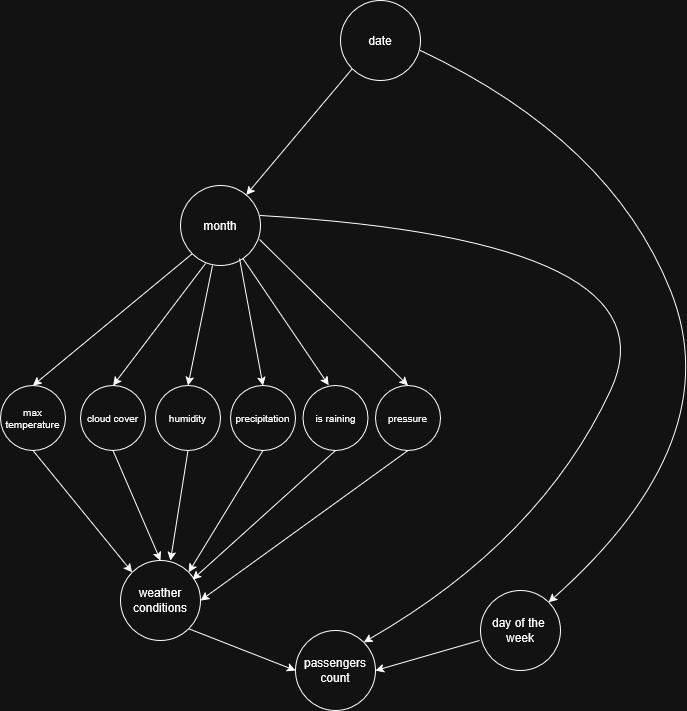

The diagram above was exported from draw.io. Its source (the exported page's mxGraphModel, read from the mxfile embedded in the PNG):
<mxGraphModel dx="1245" dy="425" grid="1" gridSize="10" guides="1" tooltips="1" connect="1" arrows="1" fold="1" page="1" pageScale="1" pageWidth="850" pageHeight="1400" math="0" shadow="0">
  <root>
    <mxCell id="0" />
    <mxCell id="1" parent="0" />
    <mxCell id="lqlZ9tG0R9sunsq69PTX-1" value="&lt;div&gt;passengers&lt;/div&gt;&lt;div&gt;count&lt;/div&gt;" style="ellipse;whiteSpace=wrap;html=1;aspect=fixed;" parent="1" vertex="1">
      <mxGeometry x="435" y="680" width="80" height="80" as="geometry" />
    </mxCell>
    <mxCell id="eg5s0sgMvOpd1AkIN_87-1" value="&lt;div&gt;weather&lt;/div&gt;&lt;div&gt;conditions&lt;/div&gt;" style="ellipse;whiteSpace=wrap;html=1;aspect=fixed;" parent="1" vertex="1">
      <mxGeometry x="260" y="610" width="80" height="80" as="geometry" />
    </mxCell>
    <mxCell id="eg5s0sgMvOpd1AkIN_87-2" value="&lt;div&gt;day of the&amp;nbsp;&lt;/div&gt;&lt;div&gt;week&lt;/div&gt;" style="ellipse;whiteSpace=wrap;html=1;aspect=fixed;" parent="1" vertex="1">
      <mxGeometry x="620" y="640" width="80" height="80" as="geometry" />
    </mxCell>
    <mxCell id="eg5s0sgMvOpd1AkIN_87-3" value="month" style="ellipse;whiteSpace=wrap;html=1;aspect=fixed;" parent="1" vertex="1">
      <mxGeometry x="320" y="235" width="80" height="80" as="geometry" />
    </mxCell>
    <mxCell id="eg5s0sgMvOpd1AkIN_87-7" value="" style="endArrow=classic;html=1;rounded=0;entryX=0;entryY=0.5;entryDx=0;entryDy=0;exitX=1;exitY=1;exitDx=0;exitDy=0;" parent="1" source="eg5s0sgMvOpd1AkIN_87-1" target="lqlZ9tG0R9sunsq69PTX-1" edge="1">
      <mxGeometry width="50" height="50" relative="1" as="geometry">
        <mxPoint x="210" y="370" as="sourcePoint" />
        <mxPoint x="260" y="320" as="targetPoint" />
      </mxGeometry>
    </mxCell>
    <mxCell id="eg5s0sgMvOpd1AkIN_87-18" value="max temperature" style="ellipse;whiteSpace=wrap;html=1;aspect=fixed;fontSize=10;" parent="1" vertex="1">
      <mxGeometry x="140" y="435" width="65" height="65" as="geometry" />
    </mxCell>
    <mxCell id="eg5s0sgMvOpd1AkIN_87-34" value="&lt;div&gt;precipitation&lt;/div&gt;" style="ellipse;whiteSpace=wrap;html=1;aspect=fixed;fontSize=10;" parent="1" vertex="1">
      <mxGeometry x="370" y="435" width="65" height="65" as="geometry" />
    </mxCell>
    <mxCell id="eg5s0sgMvOpd1AkIN_87-36" value="date" style="ellipse;whiteSpace=wrap;html=1;aspect=fixed;" parent="1" vertex="1">
      <mxGeometry x="480" y="50" width="80" height="80" as="geometry" />
    </mxCell>
    <mxCell id="eg5s0sgMvOpd1AkIN_87-37" value="pressure" style="ellipse;whiteSpace=wrap;html=1;aspect=fixed;fontSize=10;" parent="1" vertex="1">
      <mxGeometry x="515" y="435" width="65" height="65" as="geometry" />
    </mxCell>
    <mxCell id="eg5s0sgMvOpd1AkIN_87-38" value="humidity" style="ellipse;whiteSpace=wrap;html=1;aspect=fixed;fontSize=10;" parent="1" vertex="1">
      <mxGeometry x="295" y="435" width="65" height="65" as="geometry" />
    </mxCell>
    <mxCell id="eg5s0sgMvOpd1AkIN_87-39" value="cloud cover" style="ellipse;whiteSpace=wrap;html=1;aspect=fixed;fontSize=10;" parent="1" vertex="1">
      <mxGeometry x="220" y="435" width="65" height="65" as="geometry" />
    </mxCell>
    <mxCell id="eg5s0sgMvOpd1AkIN_87-40" value="" style="endArrow=classic;html=1;rounded=0;exitX=0;exitY=1;exitDx=0;exitDy=0;" parent="1" source="eg5s0sgMvOpd1AkIN_87-36" target="eg5s0sgMvOpd1AkIN_87-3" edge="1">
      <mxGeometry width="50" height="50" relative="1" as="geometry">
        <mxPoint x="510" y="210" as="sourcePoint" />
        <mxPoint x="450" y="390" as="targetPoint" />
      </mxGeometry>
    </mxCell>
    <mxCell id="eg5s0sgMvOpd1AkIN_87-43" value="" style="endArrow=classic;html=1;rounded=0;exitX=0.5;exitY=1;exitDx=0;exitDy=0;entryX=0;entryY=0;entryDx=0;entryDy=0;" parent="1" source="eg5s0sgMvOpd1AkIN_87-18" target="eg5s0sgMvOpd1AkIN_87-1" edge="1">
      <mxGeometry width="50" height="50" relative="1" as="geometry">
        <mxPoint x="400" y="440" as="sourcePoint" />
        <mxPoint x="450" y="390" as="targetPoint" />
      </mxGeometry>
    </mxCell>
    <mxCell id="eg5s0sgMvOpd1AkIN_87-45" value="" style="endArrow=classic;html=1;rounded=0;exitX=0.5;exitY=1;exitDx=0;exitDy=0;entryX=0.5;entryY=0;entryDx=0;entryDy=0;" parent="1" source="eg5s0sgMvOpd1AkIN_87-39" target="eg5s0sgMvOpd1AkIN_87-1" edge="1">
      <mxGeometry width="50" height="50" relative="1" as="geometry">
        <mxPoint x="400" y="440" as="sourcePoint" />
        <mxPoint x="450" y="390" as="targetPoint" />
      </mxGeometry>
    </mxCell>
    <mxCell id="eg5s0sgMvOpd1AkIN_87-46" value="" style="endArrow=classic;html=1;rounded=0;exitX=0.5;exitY=1;exitDx=0;exitDy=0;entryX=0.625;entryY=0;entryDx=0;entryDy=0;entryPerimeter=0;" parent="1" source="eg5s0sgMvOpd1AkIN_87-38" target="eg5s0sgMvOpd1AkIN_87-1" edge="1">
      <mxGeometry width="50" height="50" relative="1" as="geometry">
        <mxPoint x="400" y="440" as="sourcePoint" />
        <mxPoint x="300" y="610" as="targetPoint" />
      </mxGeometry>
    </mxCell>
    <mxCell id="eg5s0sgMvOpd1AkIN_87-48" value="" style="endArrow=classic;html=1;rounded=0;exitX=0.5;exitY=1;exitDx=0;exitDy=0;entryX=1;entryY=0;entryDx=0;entryDy=0;" parent="1" source="eg5s0sgMvOpd1AkIN_87-34" target="eg5s0sgMvOpd1AkIN_87-1" edge="1">
      <mxGeometry width="50" height="50" relative="1" as="geometry">
        <mxPoint x="400" y="440" as="sourcePoint" />
        <mxPoint x="450" y="390" as="targetPoint" />
      </mxGeometry>
    </mxCell>
    <mxCell id="eg5s0sgMvOpd1AkIN_87-49" value="" style="endArrow=classic;html=1;rounded=0;exitX=0.5;exitY=1;exitDx=0;exitDy=0;entryX=0.9;entryY=0.238;entryDx=0;entryDy=0;entryPerimeter=0;" parent="1" source="t25tCXcU_c7-zpIA8rU9-1" target="eg5s0sgMvOpd1AkIN_87-1" edge="1">
      <mxGeometry width="50" height="50" relative="1" as="geometry">
        <mxPoint x="542.5" y="500" as="sourcePoint" />
        <mxPoint x="450" y="390" as="targetPoint" />
      </mxGeometry>
    </mxCell>
    <mxCell id="eg5s0sgMvOpd1AkIN_87-51" value="" style="endArrow=classic;html=1;rounded=0;exitX=0.5;exitY=1;exitDx=0;exitDy=0;entryX=1;entryY=0.5;entryDx=0;entryDy=0;" parent="1" source="eg5s0sgMvOpd1AkIN_87-37" target="eg5s0sgMvOpd1AkIN_87-1" edge="1">
      <mxGeometry width="50" height="50" relative="1" as="geometry">
        <mxPoint x="400" y="440" as="sourcePoint" />
        <mxPoint x="450" y="390" as="targetPoint" />
      </mxGeometry>
    </mxCell>
    <mxCell id="eg5s0sgMvOpd1AkIN_87-53" value="" style="endArrow=classic;html=1;rounded=0;entryX=0.5;entryY=0;entryDx=0;entryDy=0;exitX=0;exitY=1;exitDx=0;exitDy=0;" parent="1" source="eg5s0sgMvOpd1AkIN_87-3" target="eg5s0sgMvOpd1AkIN_87-18" edge="1">
      <mxGeometry width="50" height="50" relative="1" as="geometry">
        <mxPoint x="400" y="440" as="sourcePoint" />
        <mxPoint x="450" y="390" as="targetPoint" />
      </mxGeometry>
    </mxCell>
    <mxCell id="eg5s0sgMvOpd1AkIN_87-55" value="" style="endArrow=classic;html=1;rounded=0;entryX=0.5;entryY=0;entryDx=0;entryDy=0;exitX=0.313;exitY=0.975;exitDx=0;exitDy=0;exitPerimeter=0;" parent="1" source="eg5s0sgMvOpd1AkIN_87-3" target="eg5s0sgMvOpd1AkIN_87-39" edge="1">
      <mxGeometry width="50" height="50" relative="1" as="geometry">
        <mxPoint x="380" y="360" as="sourcePoint" />
        <mxPoint x="450" y="390" as="targetPoint" />
      </mxGeometry>
    </mxCell>
    <mxCell id="eg5s0sgMvOpd1AkIN_87-56" value="" style="endArrow=classic;html=1;rounded=0;entryX=0.5;entryY=0;entryDx=0;entryDy=0;exitX=0.4;exitY=1;exitDx=0;exitDy=0;exitPerimeter=0;" parent="1" source="eg5s0sgMvOpd1AkIN_87-3" target="eg5s0sgMvOpd1AkIN_87-38" edge="1">
      <mxGeometry width="50" height="50" relative="1" as="geometry">
        <mxPoint x="400" y="440" as="sourcePoint" />
        <mxPoint x="450" y="390" as="targetPoint" />
      </mxGeometry>
    </mxCell>
    <mxCell id="eg5s0sgMvOpd1AkIN_87-58" value="" style="endArrow=classic;html=1;rounded=0;entryX=0.5;entryY=0;entryDx=0;entryDy=0;exitX=0.738;exitY=0.913;exitDx=0;exitDy=0;exitPerimeter=0;" parent="1" source="eg5s0sgMvOpd1AkIN_87-3" target="eg5s0sgMvOpd1AkIN_87-34" edge="1">
      <mxGeometry width="50" height="50" relative="1" as="geometry">
        <mxPoint x="435" y="410" as="sourcePoint" />
        <mxPoint x="485" y="360" as="targetPoint" />
      </mxGeometry>
    </mxCell>
    <mxCell id="eg5s0sgMvOpd1AkIN_87-59" value="" style="endArrow=classic;html=1;rounded=0;entryX=0.395;entryY=-0.005;entryDx=0;entryDy=0;entryPerimeter=0;" parent="1" source="eg5s0sgMvOpd1AkIN_87-3" target="t25tCXcU_c7-zpIA8rU9-1" edge="1">
      <mxGeometry width="50" height="50" relative="1" as="geometry">
        <mxPoint x="530" y="350" as="sourcePoint" />
        <mxPoint x="542.5" y="435" as="targetPoint" />
      </mxGeometry>
    </mxCell>
    <mxCell id="eg5s0sgMvOpd1AkIN_87-61" value="" style="endArrow=classic;html=1;rounded=0;entryX=0.5;entryY=0;entryDx=0;entryDy=0;exitX=0.988;exitY=0.675;exitDx=0;exitDy=0;exitPerimeter=0;" parent="1" source="eg5s0sgMvOpd1AkIN_87-3" target="eg5s0sgMvOpd1AkIN_87-37" edge="1">
      <mxGeometry width="50" height="50" relative="1" as="geometry">
        <mxPoint x="610" y="340" as="sourcePoint" />
        <mxPoint x="660" y="290" as="targetPoint" />
      </mxGeometry>
    </mxCell>
    <mxCell id="eg5s0sgMvOpd1AkIN_87-63" value="" style="curved=1;endArrow=classic;html=1;rounded=0;exitX=1;exitY=0.5;exitDx=0;exitDy=0;entryX=1;entryY=0;entryDx=0;entryDy=0;" parent="1" target="lqlZ9tG0R9sunsq69PTX-1" edge="1">
      <mxGeometry width="50" height="50" relative="1" as="geometry">
        <mxPoint x="400" y="265" as="sourcePoint" />
        <mxPoint x="515" y="710" as="targetPoint" />
        <Array as="points">
          <mxPoint x="820" y="290" />
          <mxPoint x="680" y="590" />
        </Array>
      </mxGeometry>
    </mxCell>
    <mxCell id="eg5s0sgMvOpd1AkIN_87-64" value="" style="curved=1;endArrow=classic;html=1;rounded=0;entryX=1;entryY=0;entryDx=0;entryDy=0;" parent="1" target="eg5s0sgMvOpd1AkIN_87-2" edge="1">
      <mxGeometry width="50" height="50" relative="1" as="geometry">
        <mxPoint x="560" y="100" as="sourcePoint" />
        <mxPoint x="610" y="50" as="targetPoint" />
        <Array as="points">
          <mxPoint x="750" y="190" />
          <mxPoint x="870" y="490" />
        </Array>
      </mxGeometry>
    </mxCell>
    <mxCell id="eg5s0sgMvOpd1AkIN_87-65" value="" style="endArrow=classic;html=1;rounded=0;entryX=1;entryY=0.5;entryDx=0;entryDy=0;exitX=-0.012;exitY=0.625;exitDx=0;exitDy=0;exitPerimeter=0;" parent="1" source="eg5s0sgMvOpd1AkIN_87-2" target="lqlZ9tG0R9sunsq69PTX-1" edge="1">
      <mxGeometry width="50" height="50" relative="1" as="geometry">
        <mxPoint x="560" y="770" as="sourcePoint" />
        <mxPoint x="610" y="720" as="targetPoint" />
      </mxGeometry>
    </mxCell>
    <mxCell id="t25tCXcU_c7-zpIA8rU9-1" value="is raining" style="ellipse;whiteSpace=wrap;html=1;aspect=fixed;fontSize=10;" vertex="1" parent="1">
      <mxGeometry x="442.5" y="435" width="65" height="65" as="geometry" />
    </mxCell>
  </root>
</mxGraphModel>